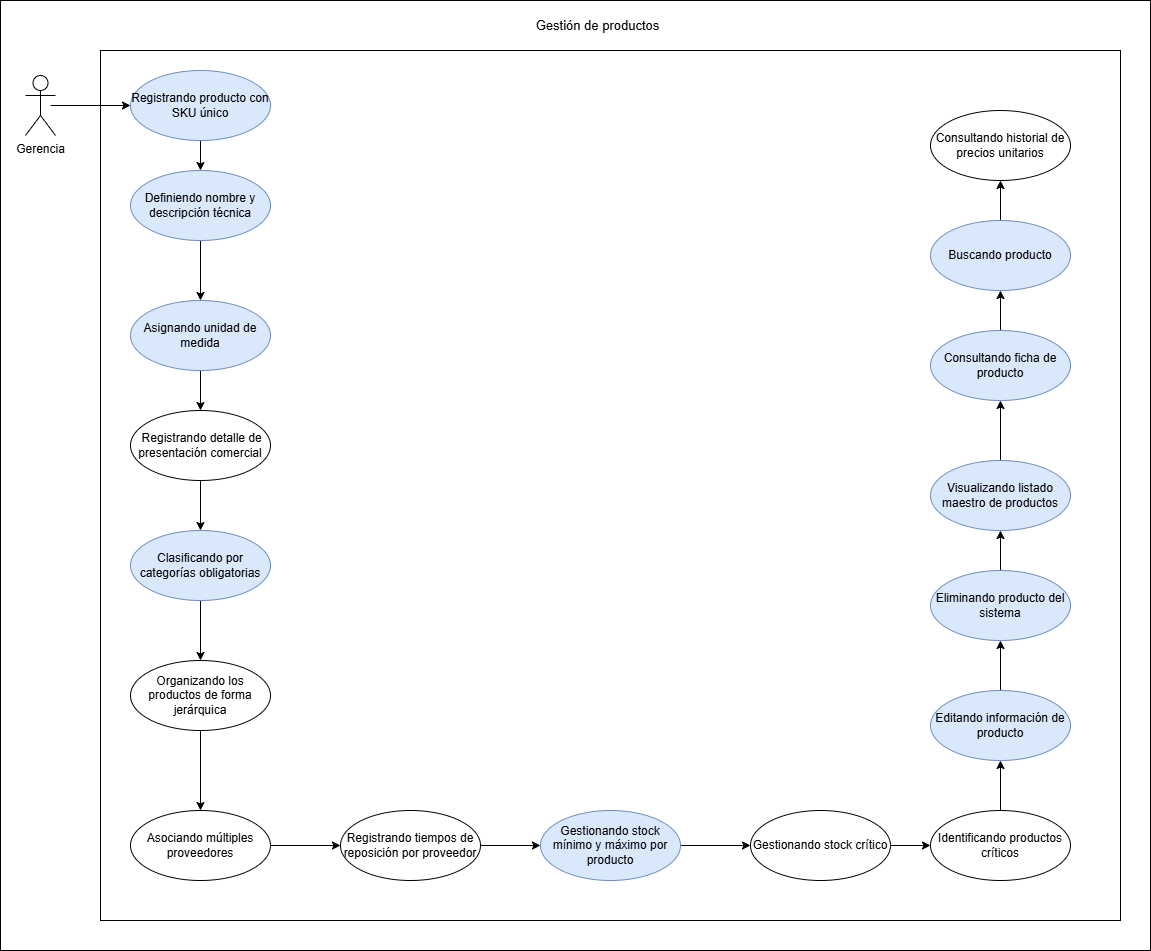

The diagram above was exported from draw.io. Its source (the exported page's mxGraphModel, read from the mxfile embedded in the PNG):
<mxGraphModel dx="1980" dy="995" grid="1" gridSize="10" guides="1" tooltips="1" connect="1" arrows="1" fold="1" page="1" pageScale="1" pageWidth="827" pageHeight="1169" math="0" shadow="0">
  <root>
    <mxCell id="0" />
    <mxCell id="1" parent="0" />
    <mxCell id="qrOsgZDqs2jIluiTBBjf-1" parent="1" style="rounded=0;whiteSpace=wrap;html=1;" value="" vertex="1">
      <mxGeometry height="950" width="1150" x="230" y="230" as="geometry" />
    </mxCell>
    <mxCell id="qrOsgZDqs2jIluiTBBjf-2" parent="1" style="rounded=0;whiteSpace=wrap;html=1;" value="" vertex="1">
      <mxGeometry height="870" width="1020" x="330" y="280" as="geometry" />
    </mxCell>
    <mxCell id="qrOsgZDqs2jIluiTBBjf-3" parent="1" style="shape=umlActor;verticalLabelPosition=bottom;verticalAlign=top;html=1;" value="Gerencia" vertex="1">
      <mxGeometry height="60" width="30" x="255" y="305" as="geometry" />
    </mxCell>
    <mxCell id="qrOsgZDqs2jIluiTBBjf-4" edge="1" parent="1" source="qrOsgZDqs2jIluiTBBjf-5" style="rounded=0;orthogonalLoop=1;jettySize=auto;html=1;exitX=0.5;exitY=1;exitDx=0;exitDy=0;entryX=0.5;entryY=0;entryDx=0;entryDy=0;" target="qrOsgZDqs2jIluiTBBjf-13">
      <mxGeometry relative="1" as="geometry" />
    </mxCell>
    <mxCell id="qrOsgZDqs2jIluiTBBjf-5" parent="1" style="ellipse;whiteSpace=wrap;html=1;fillColor=#dae8fc;strokeColor=#6c8ebf;" value="Registrando producto con SKU único" vertex="1">
      <mxGeometry height="70" width="140" x="360" y="300" as="geometry" />
    </mxCell>
    <mxCell id="qrOsgZDqs2jIluiTBBjf-6" edge="1" parent="1" source="qrOsgZDqs2jIluiTBBjf-7" style="rounded=0;orthogonalLoop=1;jettySize=auto;html=1;exitX=0.5;exitY=0;exitDx=0;exitDy=0;entryX=0.5;entryY=1;entryDx=0;entryDy=0;" target="qrOsgZDqs2jIluiTBBjf-34">
      <mxGeometry relative="1" as="geometry" />
    </mxCell>
    <mxCell id="qrOsgZDqs2jIluiTBBjf-7" parent="1" style="ellipse;whiteSpace=wrap;html=1;fillColor=#dae8fc;strokeColor=#6c8ebf;" value="Buscando producto" vertex="1">
      <mxGeometry height="70" width="140" x="1160" y="450" as="geometry" />
    </mxCell>
    <mxCell id="qrOsgZDqs2jIluiTBBjf-8" edge="1" parent="1" source="qrOsgZDqs2jIluiTBBjf-9" style="rounded=0;orthogonalLoop=1;jettySize=auto;html=1;exitX=0.5;exitY=0;exitDx=0;exitDy=0;entryX=0.5;entryY=1;entryDx=0;entryDy=0;" target="qrOsgZDqs2jIluiTBBjf-7">
      <mxGeometry relative="1" as="geometry" />
    </mxCell>
    <mxCell id="qrOsgZDqs2jIluiTBBjf-9" parent="1" style="ellipse;whiteSpace=wrap;html=1;fillColor=#dae8fc;strokeColor=#6c8ebf;" value="Consultando ficha de producto" vertex="1">
      <mxGeometry height="70" width="140" x="1160" y="560" as="geometry" />
    </mxCell>
    <mxCell id="qrOsgZDqs2jIluiTBBjf-10" edge="1" parent="1" source="qrOsgZDqs2jIluiTBBjf-11" style="rounded=0;orthogonalLoop=1;jettySize=auto;html=1;exitX=0.5;exitY=0;exitDx=0;exitDy=0;entryX=0.5;entryY=1;entryDx=0;entryDy=0;" target="qrOsgZDqs2jIluiTBBjf-17">
      <mxGeometry relative="1" as="geometry" />
    </mxCell>
    <mxCell id="qrOsgZDqs2jIluiTBBjf-11" parent="1" style="ellipse;whiteSpace=wrap;html=1;fillColor=#dae8fc;strokeColor=#6c8ebf;" value="Eliminando producto del sistema" vertex="1">
      <mxGeometry height="70" width="140" x="1160" y="800" as="geometry" />
    </mxCell>
    <mxCell id="qrOsgZDqs2jIluiTBBjf-12" edge="1" parent="1" source="qrOsgZDqs2jIluiTBBjf-13" style="rounded=0;orthogonalLoop=1;jettySize=auto;html=1;exitX=0.5;exitY=1;exitDx=0;exitDy=0;entryX=0.5;entryY=0;entryDx=0;entryDy=0;" target="qrOsgZDqs2jIluiTBBjf-23">
      <mxGeometry relative="1" as="geometry" />
    </mxCell>
    <mxCell id="qrOsgZDqs2jIluiTBBjf-13" parent="1" style="ellipse;whiteSpace=wrap;html=1;fillColor=#dae8fc;strokeColor=#6c8ebf;" value="Definiendo nombre y descripción técnica" vertex="1">
      <mxGeometry height="70" width="140" x="360" y="400" as="geometry" />
    </mxCell>
    <mxCell id="qrOsgZDqs2jIluiTBBjf-14" edge="1" parent="1" source="qrOsgZDqs2jIluiTBBjf-15" style="rounded=0;orthogonalLoop=1;jettySize=auto;html=1;exitX=0.5;exitY=0;exitDx=0;exitDy=0;entryX=0.5;entryY=1;entryDx=0;entryDy=0;" target="qrOsgZDqs2jIluiTBBjf-11">
      <mxGeometry relative="1" as="geometry" />
    </mxCell>
    <mxCell id="qrOsgZDqs2jIluiTBBjf-15" parent="1" style="ellipse;whiteSpace=wrap;html=1;fillColor=#dae8fc;strokeColor=#6c8ebf;" value="Editando información de producto" vertex="1">
      <mxGeometry height="70" width="140" x="1160" y="920" as="geometry" />
    </mxCell>
    <mxCell id="qrOsgZDqs2jIluiTBBjf-16" edge="1" parent="1" source="qrOsgZDqs2jIluiTBBjf-17" style="rounded=0;orthogonalLoop=1;jettySize=auto;html=1;exitX=0.5;exitY=0;exitDx=0;exitDy=0;" target="qrOsgZDqs2jIluiTBBjf-9">
      <mxGeometry relative="1" as="geometry" />
    </mxCell>
    <mxCell id="qrOsgZDqs2jIluiTBBjf-17" parent="1" style="ellipse;whiteSpace=wrap;html=1;fillColor=#dae8fc;strokeColor=#6c8ebf;" value="Visualizando listado maestro de productos" vertex="1">
      <mxGeometry height="70" width="140" x="1160" y="690" as="geometry" />
    </mxCell>
    <mxCell id="qrOsgZDqs2jIluiTBBjf-18" edge="1" parent="1" source="qrOsgZDqs2jIluiTBBjf-19" style="rounded=0;orthogonalLoop=1;jettySize=auto;html=1;exitX=0.5;exitY=1;exitDx=0;exitDy=0;entryX=0.5;entryY=0;entryDx=0;entryDy=0;" target="qrOsgZDqs2jIluiTBBjf-21">
      <mxGeometry relative="1" as="geometry" />
    </mxCell>
    <mxCell id="qrOsgZDqs2jIluiTBBjf-19" parent="1" style="ellipse;whiteSpace=wrap;html=1;fillColor=#dae8fc;strokeColor=#6c8ebf;" value="Clasificando por categorías obligatorias" vertex="1">
      <mxGeometry height="70" width="140" x="360" y="760" as="geometry" />
    </mxCell>
    <mxCell id="qrOsgZDqs2jIluiTBBjf-20" edge="1" parent="1" source="qrOsgZDqs2jIluiTBBjf-21" style="rounded=0;orthogonalLoop=1;jettySize=auto;html=1;exitX=0.5;exitY=1;exitDx=0;exitDy=0;" target="qrOsgZDqs2jIluiTBBjf-31">
      <mxGeometry relative="1" as="geometry" />
    </mxCell>
    <mxCell id="qrOsgZDqs2jIluiTBBjf-21" parent="1" style="ellipse;whiteSpace=wrap;html=1;" value="Organizando los productos de forma jerárquica" vertex="1">
      <mxGeometry height="70" width="140" x="360" y="890" as="geometry" />
    </mxCell>
    <mxCell id="qrOsgZDqs2jIluiTBBjf-22" edge="1" parent="1" source="qrOsgZDqs2jIluiTBBjf-23" style="rounded=0;orthogonalLoop=1;jettySize=auto;html=1;exitX=0.5;exitY=1;exitDx=0;exitDy=0;entryX=0.5;entryY=0;entryDx=0;entryDy=0;" target="qrOsgZDqs2jIluiTBBjf-36">
      <mxGeometry relative="1" as="geometry" />
    </mxCell>
    <mxCell id="qrOsgZDqs2jIluiTBBjf-23" parent="1" style="ellipse;whiteSpace=wrap;html=1;fillColor=#dae8fc;strokeColor=#6c8ebf;" value="Asignando unidad de medida" vertex="1">
      <mxGeometry height="70" width="140" x="360" y="530" as="geometry" />
    </mxCell>
    <mxCell id="qrOsgZDqs2jIluiTBBjf-24" edge="1" parent="1" source="qrOsgZDqs2jIluiTBBjf-25" style="rounded=0;orthogonalLoop=1;jettySize=auto;html=1;exitX=0.5;exitY=0;exitDx=0;exitDy=0;entryX=0.5;entryY=1;entryDx=0;entryDy=0;" target="qrOsgZDqs2jIluiTBBjf-15">
      <mxGeometry relative="1" as="geometry" />
    </mxCell>
    <mxCell id="qrOsgZDqs2jIluiTBBjf-25" parent="1" style="ellipse;whiteSpace=wrap;html=1;" value="Identificando productos críticos" vertex="1">
      <mxGeometry height="70" width="140" x="1160" y="1040" as="geometry" />
    </mxCell>
    <mxCell id="qrOsgZDqs2jIluiTBBjf-26" edge="1" parent="1" source="qrOsgZDqs2jIluiTBBjf-27" style="rounded=0;orthogonalLoop=1;jettySize=auto;html=1;exitX=1;exitY=0.5;exitDx=0;exitDy=0;entryX=0;entryY=0.5;entryDx=0;entryDy=0;" target="qrOsgZDqs2jIluiTBBjf-29">
      <mxGeometry relative="1" as="geometry" />
    </mxCell>
    <mxCell id="qrOsgZDqs2jIluiTBBjf-27" parent="1" style="ellipse;whiteSpace=wrap;html=1;fillColor=#dae8fc;strokeColor=#6c8ebf;" value="Gestionando stock mínimo y máximo por producto" vertex="1">
      <mxGeometry height="70" width="140" x="770" y="1040" as="geometry" />
    </mxCell>
    <mxCell id="qrOsgZDqs2jIluiTBBjf-28" edge="1" parent="1" source="qrOsgZDqs2jIluiTBBjf-29" style="rounded=0;orthogonalLoop=1;jettySize=auto;html=1;exitX=1;exitY=0.5;exitDx=0;exitDy=0;entryX=0;entryY=0.5;entryDx=0;entryDy=0;" target="qrOsgZDqs2jIluiTBBjf-25">
      <mxGeometry relative="1" as="geometry" />
    </mxCell>
    <mxCell id="qrOsgZDqs2jIluiTBBjf-29" parent="1" style="ellipse;whiteSpace=wrap;html=1;" value="Gestionando stock crítico" vertex="1">
      <mxGeometry height="70" width="140" x="980" y="1040" as="geometry" />
    </mxCell>
    <mxCell id="qrOsgZDqs2jIluiTBBjf-30" edge="1" parent="1" source="qrOsgZDqs2jIluiTBBjf-31" style="edgeStyle=orthogonalEdgeStyle;rounded=0;orthogonalLoop=1;jettySize=auto;html=1;exitX=1;exitY=0.5;exitDx=0;exitDy=0;entryX=0;entryY=0.5;entryDx=0;entryDy=0;" target="qrOsgZDqs2jIluiTBBjf-33">
      <mxGeometry relative="1" as="geometry" />
    </mxCell>
    <mxCell id="qrOsgZDqs2jIluiTBBjf-31" parent="1" style="ellipse;whiteSpace=wrap;html=1;" value="Asociando múltiples proveedores" vertex="1">
      <mxGeometry height="70" width="140" x="360" y="1040" as="geometry" />
    </mxCell>
    <mxCell id="qrOsgZDqs2jIluiTBBjf-32" edge="1" parent="1" source="qrOsgZDqs2jIluiTBBjf-33" style="rounded=0;orthogonalLoop=1;jettySize=auto;html=1;exitX=1;exitY=0.5;exitDx=0;exitDy=0;entryX=0;entryY=0.5;entryDx=0;entryDy=0;" target="qrOsgZDqs2jIluiTBBjf-27">
      <mxGeometry relative="1" as="geometry" />
    </mxCell>
    <mxCell id="qrOsgZDqs2jIluiTBBjf-33" parent="1" style="ellipse;whiteSpace=wrap;html=1;" value="Registrando tiempos de reposición por proveedor" vertex="1">
      <mxGeometry height="70" width="140" x="570" y="1040" as="geometry" />
    </mxCell>
    <mxCell id="qrOsgZDqs2jIluiTBBjf-34" parent="1" style="ellipse;whiteSpace=wrap;html=1;" value="Consultando historial de precios unitarios" vertex="1">
      <mxGeometry height="70" width="140" x="1160" y="340" as="geometry" />
    </mxCell>
    <mxCell id="qrOsgZDqs2jIluiTBBjf-35" edge="1" parent="1" source="qrOsgZDqs2jIluiTBBjf-36" style="rounded=0;orthogonalLoop=1;jettySize=auto;html=1;exitX=0.5;exitY=1;exitDx=0;exitDy=0;" target="qrOsgZDqs2jIluiTBBjf-19">
      <mxGeometry relative="1" as="geometry" />
    </mxCell>
    <mxCell id="qrOsgZDqs2jIluiTBBjf-36" parent="1" style="ellipse;whiteSpace=wrap;html=1;" value="&amp;nbsp;Registrando detalle de presentación comercial" vertex="1">
      <mxGeometry height="70" width="140" x="360" y="640" as="geometry" />
    </mxCell>
    <mxCell id="qrOsgZDqs2jIluiTBBjf-37" edge="1" parent="1" style="rounded=0;orthogonalLoop=1;jettySize=auto;html=1;entryX=0;entryY=0.5;entryDx=0;entryDy=0;" target="qrOsgZDqs2jIluiTBBjf-5" value="">
      <mxGeometry relative="1" as="geometry">
        <mxPoint x="280" y="335" as="sourcePoint" />
        <mxPoint x="360" y="336" as="targetPoint" />
      </mxGeometry>
    </mxCell>
    <mxCell id="qrOsgZDqs2jIluiTBBjf-38" parent="1" style="text;html=1;whiteSpace=wrap;strokeColor=none;fillColor=none;align=center;verticalAlign=middle;rounded=0;" value="&lt;font style=&quot;font-size: 13px;&quot;&gt;Gestión de productos&lt;/font&gt;" vertex="1">
      <mxGeometry height="30" width="144.5" x="754.75" y="240" as="geometry" />
    </mxCell>
  </root>
</mxGraphModel>